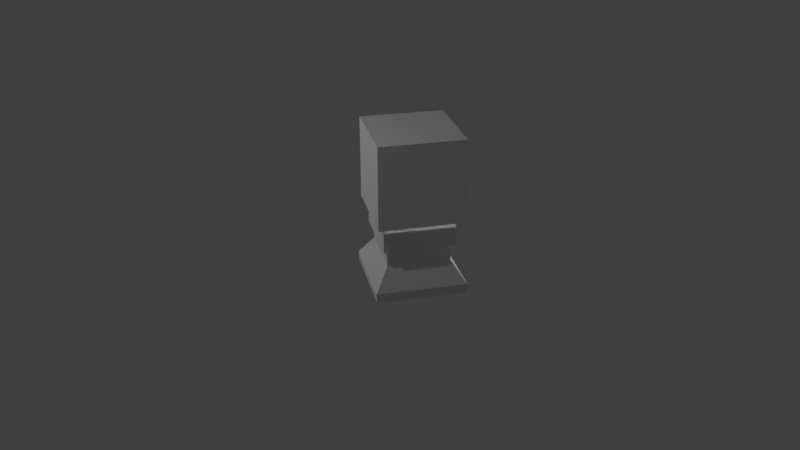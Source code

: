 # Source: izolatedtotemicrelay.blend  (saved by Blender 2.78.0; exported with 4.5.12 LTS)
import bpy
from mathutils import Matrix  # noqa: F401  (used for matrix-valued properties, if any)

bpy.ops.wm.read_factory_settings(use_empty=True)
scene = bpy.context.scene
scene.name = 'Scene'

# ---- collections
col_collection_1 = bpy.data.collections.new('Collection 1'); scene.collection.children.link(col_collection_1)

# ---- materials (node trees are filled in below, after node groups)
mat_material_001 = bpy.data.materials.new('Material.001')
mat_material_001.alpha_threshold = 0.0
mat_material_001.use_transparent_shadow = False
mat_material_001.roughness = 0.5
mat_material = bpy.data.materials.new('Material')
mat_material.alpha_threshold = 0.0
mat_material.use_transparent_shadow = False
mat_material.roughness = 0.5
mat_material.line_color = (0.0, 0.0, 0.0, 1.0)

# ---- material node trees

# ---- world
world_world = bpy.data.worlds.new('World'); scene.world = world_world
world_world.color = (0.05088, 0.05088, 0.05088)
world_world.use_sun_shadow = False
world_world.sun_shadow_jitter_overblur = 0.0
world_world.cycles.sampling_method = 'MANUAL'

# ---- cameras
cam_camera = bpy.data.cameras.new('Camera')
cam_camera.clip_end = 100.0
cam_camera.lens = 35.0
cam_camera.sensor_width = 32.0
cam_camera.sensor_height = 18.0
cam_camera.ortho_scale = 7.314
cam_camera.dof.focus_distance = 0.0
cam_camera.dof.aperture_fstop = 128.0

# ---- lights
light_lamp = bpy.data.lights.new('Lamp', 'POINT')
light_lamp.transmission_factor = 0.0
light_lamp.cutoff_distance = 30.0
light_lamp.energy = 100.0
light_lamp.shadow_buffer_clip_start = 1.001
light_lamp.shadow_soft_size = 0.1
light_lamp.shadow_maximum_resolution = 0.006
light_lamp.use_absolute_resolution = True
light_lamp_001 = bpy.data.lights.new('Lamp.001', 'POINT')
light_lamp_001.transmission_factor = 0.0
light_lamp_001.cutoff_distance = 30.0
light_lamp_001.energy = 100.0
light_lamp_001.shadow_buffer_clip_start = 1.001
light_lamp_001.shadow_soft_size = 0.1
light_lamp_001.shadow_maximum_resolution = 0.006
light_lamp_001.use_absolute_resolution = True
light_lamp_002 = bpy.data.lights.new('Lamp.002', 'POINT')
light_lamp_002.transmission_factor = 0.0
light_lamp_002.cutoff_distance = 30.0
light_lamp_002.energy = 100.0
light_lamp_002.shadow_buffer_clip_start = 1.001
light_lamp_002.shadow_soft_size = 0.1
light_lamp_002.shadow_maximum_resolution = 0.006
light_lamp_002.use_absolute_resolution = True
light_lamp_003 = bpy.data.lights.new('Lamp.003', 'POINT')
light_lamp_003.transmission_factor = 0.0
light_lamp_003.cutoff_distance = 30.0
light_lamp_003.energy = 100.0
light_lamp_003.shadow_buffer_clip_start = 1.001
light_lamp_003.shadow_soft_size = 0.1
light_lamp_003.shadow_maximum_resolution = 0.006
light_lamp_003.use_absolute_resolution = True

# ---- meshes
me_cube_001 = bpy.data.meshes.new('Cube.001')
me_cube_001.from_pydata([(-1.0, -1.0, -0.2), (-1.0, -1.0, 1.8), (-1.0, 1.0, -0.2), (-1.0, 1.0, 1.8), (1.0, -1.0, -0.2), (1.0, -1.0, 1.8), (1.0, 1.0, -0.2), (1.0, 1.0, 1.8)], [], [(0, 1, 3, 2), (2, 3, 7, 6), (6, 7, 5, 4), (4, 5, 1, 0), (2, 6, 4, 0), (7, 3, 1, 5)])
_uv = me_cube_001.uv_layers.new(name='UVMap')
_uv.uv.foreach_set('vector', [0.25, 0.5, 0.25, 0.75, 0.0, 0.75, 0.0, 0.5, 1.0, 0.5, 1.0, 0.75, 0.75, 0.75, 0.75, 0.5, 0.75, 0.5, 0.75, 0.75, 0.5, 0.75, 0.5, 0.5, 0.5, 0.5, 0.5, 0.75, 0.25, 0.75, 0.25, 0.5, 0.5, 1.0, 0.5, 0.75, 0.75, 0.75, 0.75, 1.0, 0.25, 0.75, 0.5, 0.75, 0.5, 1.0, 0.25, 1.0])
me_cube_001.materials.append(mat_material_001)
me_cube_001.use_remesh_preserve_volume = False
me_cube_001.use_remesh_preserve_attributes = False
me_cube_001.use_mirror_vertex_groups = False
me_cube_001.update()
me_cube = bpy.data.meshes.new('Cube')
me_cube.from_pydata([(1.418, 1.418, 0.0), (1.418, -1.418, 0.0), (-1.418, -1.418, 0.0), (-1.418, 1.418, 0.0), (1.0, 1.0, 1.508), (1.0, -1.0, 1.508), (-1.0, -1.0, 1.508), (-1.0, 1.0, 1.508), (1.0, 1.0, 1.0), (1.0, -1.0, 1.0), (-1.0, -1.0, 1.0), (-1.0, 1.0, 1.0), (1.136, 1.136, 1.551), (1.136, -1.136, 1.551), (-1.136, 1.136, 1.551), (-1.136, -1.136, 1.551), (1.136, 1.136, 2.191), (1.136, -1.136, 2.191), (-1.136, 1.136, 2.191), (-1.136, -1.136, 2.191), (1.443, 1.443, 0.321), (1.443, -1.443, 0.321), (-1.443, -1.443, 0.321), (-1.443, 1.443, 0.321)], [], [(0, 1, 2, 3), (6, 5, 13, 15), (8, 4, 5, 9), (9, 5, 6, 10), (10, 6, 7, 11), (20, 0, 3, 23), (4, 8, 11, 7), (22, 10, 11, 23), (21, 9, 10, 22), (20, 8, 9, 21), (14, 15, 19, 18), (5, 4, 12, 13), (7, 6, 15, 14), (4, 7, 14, 12), (16, 18, 19, 17), (12, 14, 18, 16), (15, 13, 17, 19), (13, 12, 16, 17), (0, 20, 21, 1), (1, 21, 22, 2), (2, 22, 23, 3), (8, 20, 23, 11)])
_uv = me_cube.uv_layers.new(name='UVMap')
_uv.uv.foreach_set('vector', [0.125, 0.25, 0.125, 0.0, 0.375, 0.0, 0.375, 0.25, 0.4375, 0.4375, 0.4375, 0.4375, 0.4375, 0.4375, 0.4375, 0.4375, 0.03125, 0.4375, 0.03125, 0.375, 0.25, 0.375, 0.25, 0.4375, 0.03125, 0.4375, 0.03125, 0.375, 0.25, 0.375, 0.25, 0.4375, 0.03125, 0.4375, 0.03125, 0.375, 0.25, 0.375, 0.25, 0.4375, 0.4062, 0.0, 0.4062, 0.03125, 0.2188, 0.03125, 0.2188, 0.0, 0.25, 0.375, 0.25, 0.4375, 0.03125, 0.4375, 0.03125, 0.375, 0.3438, 0.0625, 0.3125, 0.1562, 0.09375, 0.1562, 0.0625, 0.0625, 0.3438, 0.0625, 0.3125, 0.1562, 0.09375, 0.1562, 0.0625, 0.0625, 0.3438, 0.0625, 0.3125, 0.1562, 0.09375, 0.1562, 0.0625, 0.0625, 0.4062, 0.4688, 0.4062, 0.4375, 0.4062, 0.4375, 0.4062, 0.4688, 0.4375, 0.4375, 0.4375, 0.4375, 0.4375, 0.4375, 0.4375, 0.4375, 0.4375, 0.4375, 0.4375, 0.4375, 0.4375, 0.4375, 0.4375, 0.4375, 0.4375, 0.4375, 0.4375, 0.4375, 0.4375, 0.4375, 0.4375, 0.4375, 0.4375, 0.4688, 0.4375, 0.4375, 0.5, 0.4375, 0.5, 0.4688, 0.4062, 0.4688, 0.4062, 0.4375, 0.4062, 0.4375, 0.4062, 0.4688, 0.4375, 0.4375, 0.4375, 0.4062, 0.4375, 0.4062, 0.4375, 0.4375, 0.4062, 0.4688, 0.4062, 0.4375, 0.4062, 0.4375, 0.4062, 0.4688, 0.2188, 0.03125, 0.2188, 0.0, 0.4062, 0.0, 0.4062, 0.03125, 0.2188, 0.03125, 0.2188, 0.0, 0.4062, 0.0, 0.4062, 0.03125, 0.4062, 0.03125, 0.4062, 0.0625, 0.2188, 0.0625, 0.2188, 0.03125, 0.09375, 0.1562, 0.0625, 0.0625, 0.3438, 0.0625, 0.3125, 0.1562])
me_cube.materials.append(mat_material)
me_cube.use_remesh_preserve_volume = False
me_cube.use_remesh_preserve_attributes = False
me_cube.use_mirror_vertex_groups = False
me_cube.update()

# ---- objects
ob_cube_001 = bpy.data.objects.new('Cube.001', me_cube_001)
ob_cube = bpy.data.objects.new('Cube', me_cube)
ob_lamp = bpy.data.objects.new('Lamp', light_lamp)
ob_camera = bpy.data.objects.new('Camera', cam_camera)
ob_lamp_001 = bpy.data.objects.new('Lamp.001', light_lamp_001)
ob_lamp_002 = bpy.data.objects.new('Lamp.002', light_lamp_002)
ob_lamp_003 = bpy.data.objects.new('Lamp.003', light_lamp_003)

# ---- transforms, parenting, visibility, modifiers, constraints
ob_cube_001.location = (0.0, 0.0, 1.0)
ob_cube_001.scale = (0.5, 0.5, 0.5)
ob_cube_001.lineart.crease_threshold = 0.0
ob_cube.location = (0.0, 0.0, 0.0)
ob_cube.scale = (0.375, 0.375, 0.375)
ob_cube.lock_rotations_4d = False
ob_cube.empty_display_type = 'ARROWS'
ob_cube.lineart.crease_threshold = 0.0
ob_lamp.location = (-1.428, -4.731, 2.548)
ob_lamp.rotation_euler = (0.6503, 0.05522, 1.866)
ob_lamp.lock_rotations_4d = False
ob_lamp.empty_display_type = 'ARROWS'
ob_lamp.color = (0.0, 0.0, 0.0, 0.0)
ob_lamp.lineart.crease_threshold = 0.0
ob_camera.location = (8.951, -2.25, 5.279)
ob_camera.rotation_euler = (1.109, -0.0, 1.339)
ob_camera.lock_rotations_4d = False
ob_camera.empty_display_type = 'ARROWS'
ob_camera.color = (0.0, 0.0, 0.0, 0.0)
ob_camera.display_type = 'WIRE'
ob_camera.lineart.crease_threshold = 0.0
ob_lamp_001.location = (1.211, -3.064, 5.732)
ob_lamp_001.rotation_euler = (0.6503, 0.05522, 1.866)
ob_lamp_001.lock_rotations_4d = False
ob_lamp_001.empty_display_type = 'ARROWS'
ob_lamp_001.color = (0.0, 0.0, 0.0, 0.0)
ob_lamp_001.lineart.crease_threshold = 0.0
ob_lamp_002.location = (0.05141, 2.67, -0.5502)
ob_lamp_002.rotation_euler = (0.6503, 0.05522, 1.866)
ob_lamp_002.lock_rotations_4d = False
ob_lamp_002.empty_display_type = 'ARROWS'
ob_lamp_002.color = (0.0, 0.0, 0.0, 0.0)
ob_lamp_002.lineart.crease_threshold = 0.0
ob_lamp_003.location = (-0.009274, 0.008862, 0.9747)
ob_lamp_003.rotation_euler = (0.6503, 0.05522, 1.866)
ob_lamp_003.lock_rotations_4d = False
ob_lamp_003.empty_display_type = 'ARROWS'
ob_lamp_003.color = (0.0, 0.0, 0.0, 0.0)
ob_lamp_003.lineart.crease_threshold = 0.0

# ---- collection membership
col_collection_1.objects.link(ob_cube_001)
col_collection_1.objects.link(ob_cube)
col_collection_1.objects.link(ob_lamp)
col_collection_1.objects.link(ob_camera)
col_collection_1.objects.link(ob_lamp_001)
col_collection_1.objects.link(ob_lamp_002)
col_collection_1.objects.link(ob_lamp_003)

# ---- scene / render settings (as saved in the file)
scene.camera = ob_camera
scene.frame_start = 1; scene.frame_end = 250; scene.frame_set(1)
scene.render.engine = 'BLENDER_EEVEE_NEXT'
scene.render.resolution_percentage = 50
scene.render.dither_intensity = 0.0
scene.cycles.use_denoising = False
scene.cycles.samples = 128
scene.cycles.sampling_pattern = 'TABULATED_SOBOL'
scene.cycles.light_sampling_threshold = 0.0
scene.cycles.use_adaptive_sampling = False
scene.cycles.use_light_tree = False
scene.cycles.blur_glossy = 0.0
scene.cycles.sample_clamp_indirect = 0.0
scene.view_settings.view_transform = 'Standard'
bpy.context.view_layer.update()
